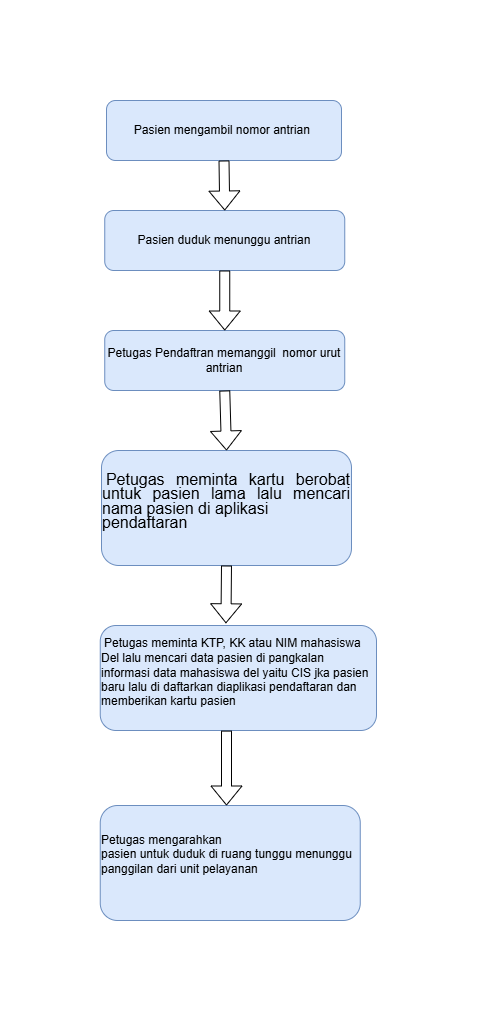

The diagram above was exported from draw.io. Its source (the exported page's mxGraphModel, read from the mxfile embedded in the PNG):
<mxGraphModel dx="741" dy="438" grid="1" gridSize="5" guides="1" tooltips="1" connect="1" arrows="1" fold="1" page="1" pageScale="1" pageWidth="4681" pageHeight="3300" background="#ffffff" math="0" shadow="0">
  <root>
    <mxCell id="0" />
    <mxCell id="1" parent="0" />
    <mxCell id="3khXROz_gDUvAjUVax2F-2" value="Pasien mengambil nomor antrian&amp;nbsp;" style="rounded=1;whiteSpace=wrap;html=1;fillColor=#dae8fc;strokeColor=#6c8ebf;" parent="1" vertex="1">
      <mxGeometry x="360" y="10" width="235" height="60" as="geometry" />
    </mxCell>
    <mxCell id="3khXROz_gDUvAjUVax2F-3" value="Pasien duduk menunggu antrian" style="rounded=1;whiteSpace=wrap;html=1;fillColor=#dae8fc;strokeColor=#6c8ebf;" parent="1" vertex="1">
      <mxGeometry x="358.25" y="120" width="240" height="60" as="geometry" />
    </mxCell>
    <mxCell id="3khXROz_gDUvAjUVax2F-4" value="Petugas Pendaftran memanggil&amp;nbsp; nomor urut antrian" style="rounded=1;whiteSpace=wrap;html=1;fillColor=#dae8fc;strokeColor=#6c8ebf;" parent="1" vertex="1">
      <mxGeometry x="358.25" y="240" width="240" height="60" as="geometry" />
    </mxCell>
    <mxCell id="3khXROz_gDUvAjUVax2F-7" value="" style="shape=flexArrow;endArrow=classic;html=1;rounded=0;exitX=0.5;exitY=1;exitDx=0;exitDy=0;entryX=0.5;entryY=0;entryDx=0;entryDy=0;" parent="1" source="3khXROz_gDUvAjUVax2F-2" target="3khXROz_gDUvAjUVax2F-3" edge="1">
      <mxGeometry width="50" height="50" relative="1" as="geometry">
        <mxPoint x="380" y="100" as="sourcePoint" />
        <mxPoint x="430" y="50" as="targetPoint" />
      </mxGeometry>
    </mxCell>
    <mxCell id="3khXROz_gDUvAjUVax2F-11" value="" style="shape=flexArrow;endArrow=classic;html=1;rounded=0;exitX=0.5;exitY=1;exitDx=0;exitDy=0;entryX=0.5;entryY=0;entryDx=0;entryDy=0;" parent="1" edge="1" target="3khXROz_gDUvAjUVax2F-4" source="3khXROz_gDUvAjUVax2F-3">
      <mxGeometry width="50" height="50" relative="1" as="geometry">
        <mxPoint x="439.09" y="180" as="sourcePoint" />
        <mxPoint x="439.09" y="230" as="targetPoint" />
      </mxGeometry>
    </mxCell>
    <mxCell id="3khXROz_gDUvAjUVax2F-12" value="&lt;div style=&quot;text-align: justify; text-indent: -24px;&quot;&gt;&lt;span style=&quot;text-indent: -0.25in; background-color: transparent; color: light-dark(rgb(0, 0, 0), rgb(255, 255, 255)); line-height: 107%; font-family: Arial, sans-serif;&quot; lang=&quot;IN&quot;&gt;&lt;span style=&quot;font-size: 7pt; font-variant-numeric: normal; font-variant-east-asian: normal; font-variant-alternates: normal; font-size-adjust: none; font-kerning: auto; font-optical-sizing: auto; font-feature-settings: normal; font-variation-settings: normal; font-variant-position: normal; font-variant-emoji: normal; font-stretch: normal; line-height: normal; font-family: &amp;quot;Times New Roman&amp;quot;;&quot;&gt;&amp;nbsp; &amp;nbsp;&lt;/span&gt;&lt;/span&gt;&lt;span style=&quot;text-indent: -0.25in; background-color: transparent; color: light-dark(rgb(0, 0, 0), rgb(255, 255, 255)); line-height: 107%; font-family: Arial, sans-serif;&quot; lang=&quot;IN&quot;&gt;&lt;font size=&quot;3&quot;&gt;Petugas meminta kartu berobat untuk pasien lama lalu mencari nama pasien di aplikasi&lt;br&gt;pendaftaran&lt;/font&gt;&lt;/span&gt;&lt;font face=&quot;Times New Roman&quot;&gt;&lt;br&gt;&lt;/font&gt;&lt;/div&gt;&lt;p style=&quot;margin-left:124.9pt;mso-add-space:auto;&lt;br/&gt;text-align:justify;text-indent:-.25in;mso-list:l0 level4 lfo1;tab-stops:21.25pt&quot; class=&quot;MsoListParagraph&quot;&gt;&lt;span style=&quot;font-size:12.0pt;line-height:107%;font-family:&amp;quot;Arial&amp;quot;,sans-serif&quot; lang=&quot;IN&quot;&gt;&lt;/span&gt;&lt;/p&gt;" style="rounded=1;whiteSpace=wrap;html=1;fillColor=#dae8fc;strokeColor=#6c8ebf;" parent="1" vertex="1">
      <mxGeometry x="355" y="360" width="250" height="115" as="geometry" />
    </mxCell>
    <mxCell id="3khXROz_gDUvAjUVax2F-16" value="&lt;div style=&quot;text-align: left;&quot;&gt;&lt;font style=&quot;font-size: 12px;&quot;&gt;&lt;span style=&quot;background-color: transparent; color: light-dark(rgb(0, 0, 0), rgb(255, 255, 255)); text-indent: -0.25in; line-height: 107%; font-family: Arial, sans-serif;&quot; lang=&quot;IN&quot;&gt;&lt;span style=&quot;font-variant-numeric: normal; font-variant-east-asian: normal; font-variant-alternates: normal; font-size-adjust: none; font-kerning: auto; font-optical-sizing: auto; font-feature-settings: normal; font-variation-settings: normal; font-variant-position: normal; font-variant-emoji: normal; font-stretch: normal; line-height: normal; font-family: &amp;quot;Times New Roman&amp;quot;;&quot;&gt;&amp;nbsp;&lt;/span&gt;&lt;/span&gt;&lt;span style=&quot;background-color: transparent; color: light-dark(rgb(0, 0, 0), rgb(255, 255, 255)); text-indent: -0.25in; line-height: 107%; font-family: Arial, sans-serif;&quot; lang=&quot;IN&quot;&gt;Petugas meminta KTP, KK atau NIM mahasiswa Del lalu mencari data pasien di pangkalan&lt;br&gt;informasi data mahasiswa del yaitu CIS jka pasien baru lalu di daftarkan diaplikasi pendaftaran dan memberikan kartu pasien&lt;/span&gt;&lt;/font&gt;&lt;/div&gt;&lt;p style=&quot;margin-left:124.9pt;mso-add-space:auto;&lt;br/&gt;text-align:justify;text-indent:-.25in;mso-list:l0 level4 lfo1;tab-stops:21.25pt&quot; class=&quot;MsoListParagraph&quot;&gt;&lt;span style=&quot;font-size:12.0pt;line-height:107%;font-family:&amp;quot;Arial&amp;quot;,sans-serif&quot; lang=&quot;IN&quot;&gt;&lt;/span&gt;&lt;/p&gt;" style="rounded=1;whiteSpace=wrap;html=1;fillColor=#dae8fc;strokeColor=#6c8ebf;" parent="1" vertex="1">
      <mxGeometry x="353.75" y="535" width="276.25" height="105" as="geometry" />
    </mxCell>
    <mxCell id="3khXROz_gDUvAjUVax2F-18" value="&lt;div style=&quot;&quot;&gt;&lt;p style=&quot;margin-left:.25in;mso-add-space:auto;&lt;br/&gt;text-indent:-.25in;line-height:150%;mso-list:l0 level2 lfo1&quot; class=&quot;MsoListParagraph&quot;&gt;&lt;/p&gt;&lt;div style=&quot;text-align: left;&quot;&gt;&lt;span style=&quot;font-family: Arial, sans-serif; background-color: transparent; color: light-dark(rgb(0, 0, 0), rgb(255, 255, 255));&quot;&gt;Petugas mengarahkan&lt;/span&gt;&lt;/div&gt;&lt;font style=&quot;font-size: 12px;&quot;&gt;&lt;div style=&quot;text-align: left;&quot;&gt;&lt;span style=&quot;font-family: Arial, sans-serif; background-color: transparent; color: light-dark(rgb(0, 0, 0), rgb(255, 255, 255));&quot;&gt;pasien untuk duduk di ruang tunggu menunggu panggilan dari unit pelayanan&lt;/span&gt;&lt;/div&gt;&lt;span style=&quot;line-height: 150%; font-family: Arial, sans-serif;&quot; lang=&quot;IN&quot;&gt;&lt;div style=&quot;text-align: left;&quot;&gt;&lt;br&gt;&lt;/div&gt;&lt;/span&gt;&lt;/font&gt;&lt;p&gt;&lt;/p&gt;&lt;/div&gt;&lt;div&gt;&lt;p style=&quot;margin-left:1.75in;mso-add-space:auto;&lt;br/&gt;text-align:justify;text-indent:-.25in;mso-list:l0 level1 lfo1;tab-stops:21.25pt&quot; class=&quot;MsoListParagraph&quot;&gt;&lt;span style=&quot;font-size:12.0pt;line-height:107%;font-family:&amp;quot;Arial&amp;quot;,sans-serif&quot; lang=&quot;IN&quot;&gt;&lt;/span&gt;&lt;/p&gt;&lt;/div&gt;" style="rounded=1;whiteSpace=wrap;html=1;fillColor=#dae8fc;strokeColor=#6c8ebf;" parent="1" vertex="1">
      <mxGeometry x="353.75" y="715" width="260" height="115" as="geometry" />
    </mxCell>
    <mxCell id="lDwMirI-RxO5AZ8nT8GB-8" value="" style="shape=flexArrow;endArrow=classic;html=1;rounded=0;entryX=0.5;entryY=0;entryDx=0;entryDy=0;exitX=0.5;exitY=1;exitDx=0;exitDy=0;" edge="1" parent="1" source="3khXROz_gDUvAjUVax2F-4" target="3khXROz_gDUvAjUVax2F-12">
      <mxGeometry width="50" height="50" relative="1" as="geometry">
        <mxPoint x="475" y="310" as="sourcePoint" />
        <mxPoint x="525" y="310" as="targetPoint" />
      </mxGeometry>
    </mxCell>
    <mxCell id="lDwMirI-RxO5AZ8nT8GB-9" value="" style="shape=flexArrow;endArrow=classic;html=1;rounded=0;entryX=0.455;entryY=-0.021;entryDx=0;entryDy=0;entryPerimeter=0;exitX=0.5;exitY=1;exitDx=0;exitDy=0;" edge="1" parent="1" source="3khXROz_gDUvAjUVax2F-12" target="3khXROz_gDUvAjUVax2F-16">
      <mxGeometry width="50" height="50" relative="1" as="geometry">
        <mxPoint x="480" y="480" as="sourcePoint" />
        <mxPoint x="545" y="505" as="targetPoint" />
      </mxGeometry>
    </mxCell>
    <mxCell id="lDwMirI-RxO5AZ8nT8GB-10" value="" style="shape=flexArrow;endArrow=classic;html=1;rounded=0;exitX=0.457;exitY=1.001;exitDx=0;exitDy=0;exitPerimeter=0;" edge="1" parent="1" source="3khXROz_gDUvAjUVax2F-16">
      <mxGeometry width="50" height="50" relative="1" as="geometry">
        <mxPoint x="480" y="645" as="sourcePoint" />
        <mxPoint x="480" y="715" as="targetPoint" />
      </mxGeometry>
    </mxCell>
  </root>
</mxGraphModel>